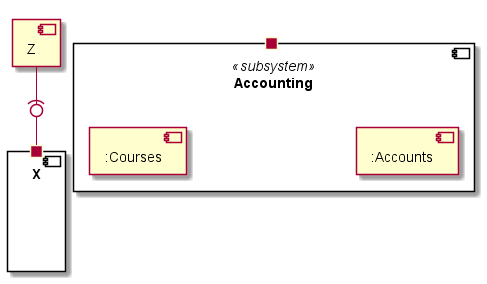

The diagram above was rendered by PlantUML. Its source (embedded in the PNG):
@startuml createCourseCompunentDiagram

component Accounting <<subsystem>>{
    port " " as port
    component ":Accounts" as Accounts
    component ":Courses" as Courses
    

}

component X {
    port " " as x_out
}
x_out -u0)- [Z]

@enduml